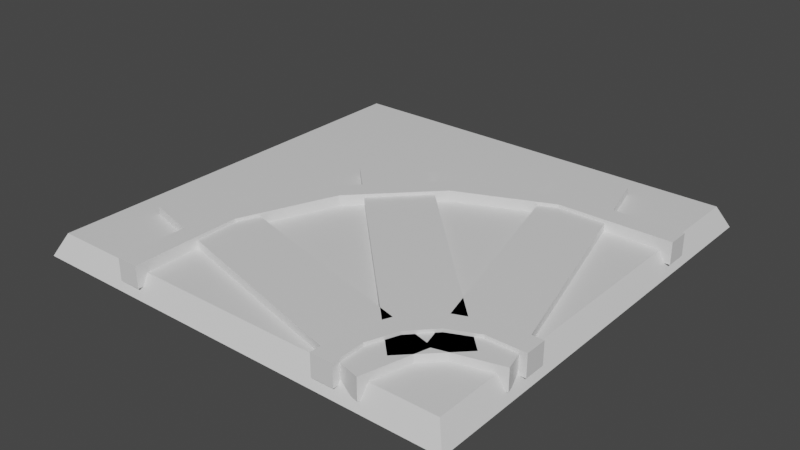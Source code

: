 # Source: curvedTrack.blend  (saved by Blender 2.82.7; exported with 4.5.12 LTS)
import bpy
from mathutils import Matrix  # noqa: F401  (used for matrix-valued properties, if any)

bpy.ops.wm.read_factory_settings(use_empty=True)
scene = bpy.context.scene
scene.name = 'Scene'

# ---- collections
col_collection = bpy.data.collections.new('Collection'); scene.collection.children.link(col_collection)

# ---- materials (node trees are filled in below, after node groups)
mat_material = bpy.data.materials.new('Material')
mat_material.alpha_threshold = 0.0
mat_material.use_transparent_shadow = False
mat_material.line_color = (0.0, 0.0, 0.0, 1.0)
mat_material_001 = bpy.data.materials.new('Material.001')
mat_material_001.alpha_threshold = 0.0
mat_material_001.use_transparent_shadow = False
mat_material_001.line_color = (0.0, 0.0, 0.0, 1.0)

# ---- material node trees
mat_material.use_nodes = True; mat_material.node_tree.nodes.clear()
_N = mat_material.node_tree.nodes; _L = mat_material.node_tree.links
n0 = _N.new('ShaderNodeOutputMaterial'); n0.name = 'Material Output'; n0.location = (300, 300)
n1 = _N.new('ShaderNodeBsdfPrincipled'); n1.name = 'Principled BSDF'; n1.location = (10, 300)
n1.distribution = 'GGX'
n1.subsurface_method = 'BURLEY'
n1.inputs[2].default_value = 0.4
n1.inputs[3].default_value = 1.45
n1.inputs[27].default_value = (0.0, 0.0, 0.0, 1.0)
n1.inputs[28].default_value = 1.0
_L.new(n1.outputs[0], n0.inputs[0])
n0.is_active_output = True
mat_material_001.use_nodes = True; mat_material_001.node_tree.nodes.clear()
_N = mat_material_001.node_tree.nodes; _L = mat_material_001.node_tree.links
n0 = _N.new('ShaderNodeOutputMaterial'); n0.name = 'Material Output'; n0.location = (300, 300)
n1 = _N.new('ShaderNodeBsdfPrincipled'); n1.name = 'Principled BSDF'; n1.location = (10, 300)
n1.distribution = 'GGX'
n1.subsurface_method = 'BURLEY'
n1.inputs[2].default_value = 0.4
n1.inputs[3].default_value = 1.45
n1.inputs[27].default_value = (0.0, 0.0, 0.0, 1.0)
n1.inputs[28].default_value = 1.0
_L.new(n1.outputs[0], n0.inputs[0])
n0.is_active_output = True

# ---- world
world_world = bpy.data.worlds.new('World'); scene.world = world_world
world_world.use_nodes = True; world_world.node_tree.nodes.clear()
_N = world_world.node_tree.nodes; _L = world_world.node_tree.links
n0 = _N.new('ShaderNodeOutputWorld'); n0.name = 'World Output'; n0.location = (300, 300)
n1 = _N.new('ShaderNodeBackground'); n1.name = 'Background'; n1.location = (10, 300)
n1.inputs[0].default_value = (0.05088, 0.05088, 0.05088, 1.0)
_L.new(n1.outputs[0], n0.inputs[0])
n0.is_active_output = True
world_world.color = (0.05088, 0.05088, 0.05088)
world_world.use_sun_shadow = False
world_world.sun_shadow_jitter_overblur = 0.0

# ---- meshes
me_cube = bpy.data.meshes.new('Cube')
me_cube.from_pydata([(0.95, 0.95, 0.1), (1.0, 1.0, -2.235e-08), (0.95, -0.95, 0.1), (1.0, -1.0, -2.235e-08), (-0.95, 0.95, 0.1), (-1.0, 1.0, -2.235e-08), (-0.95, -0.95, 0.1), (-1.0, -1.0, -2.235e-08), (1.0, 0.45, 0.05), (1.0, 0.45, 0.15), (1.0, 0.55, 0.05), (1.0, 0.55, 0.15), (1.0, -0.55, 0.05), (1.0, -0.55, 0.15), (1.0, -0.45, 0.05), (1.0, -0.45, 0.15), (-0.55, -1.0, 0.15), (-0.55, -1.0, 0.05), (-0.45, -1.0, 0.15), (-0.45, -1.0, 0.05), (0.45, -1.0, 0.15), (0.45, -1.0, 0.05), (0.55, -1.0, 0.15), (0.55, -1.0, 0.05), (-0.5462, -0.4605, 0.15), (-0.5462, -0.4605, 0.05), (-0.4538, -0.4988, 0.15), (-0.4538, -0.4988, 0.05), (-0.349, 0.005618, 0.15), (-0.349, 0.005618, 0.05), (-0.2783, -0.06509, 0.15), (-0.2783, -0.06509, 0.05), (0.01159, 0.3608, 0.15), (0.01159, 0.3608, 0.05), (0.04986, 0.2684, 0.15), (0.04986, 0.2684, 0.05), (0.4807, 0.551, 0.15), (0.4807, 0.551, 0.05), (0.4807, 0.451, 0.15), (0.4807, 0.451, 0.05), (0.4538, -0.8071, 0.15), (0.4538, -0.8071, 0.05), (0.5462, -0.8454, 0.05), (0.5462, -0.8454, 0.15), (0.5266, -0.6412, 0.05), (0.5974, -0.7119, 0.05), (0.5974, -0.7119, 0.15), (0.5266, -0.6412, 0.15), (0.6574, -0.5158, 0.05), (0.6957, -0.6082, 0.05), (0.6957, -0.6082, 0.15), (0.6574, -0.5158, 0.15), (0.8262, -0.45, 0.05), (0.8262, -0.55, 0.05), (0.8262, -0.55, 0.15), (0.8262, -0.45, 0.15), (0.6424, -0.8375, 0.03788), (0.6424, -0.8375, 0.1354), (-0.4182, 0.2232, 0.03788), (-0.4182, 0.2232, 0.1354), (0.8546, -0.6253, 0.03788), (0.8546, -0.6253, 0.1354), (-0.2061, 0.4353, 0.03788), (-0.2061, 0.4353, 0.1354), (0.6467, -0.9911, 0.03788), (0.6467, -0.9911, 0.1354), (-0.8022, -0.6029, 0.03788), (-0.8022, -0.6029, 0.1354), (0.7243, -0.7014, 0.03788), (0.7243, -0.7014, 0.1354), (-0.7246, -0.3131, 0.03788), (-0.7246, -0.3131, 0.1354), (0.701, -0.7154, 0.03788), (0.701, -0.7154, 0.1354), (0.3127, 0.7335, 0.03788), (0.3127, 0.7335, 0.1354), (0.9908, -0.6378, 0.03788), (0.9908, -0.6378, 0.1354), (0.6025, 0.8111, 0.03788), (0.6025, 0.8111, 0.1354)], [], [(0, 4, 6, 2), (3, 2, 6, 7), (7, 6, 4, 5), (5, 1, 3, 7), (1, 0, 2, 3), (5, 4, 0, 1), (10, 11, 9, 8), (14, 15, 13, 12), (19, 18, 16, 17), (23, 22, 20, 21), (27, 31, 30, 26), (19, 27, 26, 18), (16, 24, 25, 17), (17, 25, 27, 19), (18, 26, 24, 16), (29, 33, 35, 31), (24, 28, 29, 25), (25, 29, 31, 27), (26, 30, 28, 24), (35, 39, 38, 34), (30, 34, 32, 28), (31, 35, 34, 30), (28, 32, 33, 29), (36, 11, 10, 37), (32, 36, 37, 33), (33, 37, 39, 35), (34, 38, 36, 32), (43, 46, 47, 40), (37, 10, 8, 39), (38, 9, 11, 36), (39, 8, 9, 38), (23, 42, 43, 22), (20, 40, 41, 21), (21, 41, 42, 23), (22, 43, 40, 20), (46, 50, 51, 47), (41, 44, 45, 42), (40, 47, 44, 41), (42, 45, 46, 43), (51, 55, 52, 48), (44, 48, 49, 45), (47, 51, 48, 44), (45, 49, 50, 46), (54, 13, 15, 55), (49, 53, 54, 50), (50, 54, 55, 51), (48, 52, 53, 49), (52, 14, 12, 53), (55, 15, 14, 52), (53, 12, 13, 54), (56, 57, 59, 58), (58, 59, 63, 62), (62, 63, 61, 60), (60, 61, 57, 56), (58, 62, 60, 56), (63, 59, 57, 61), (64, 65, 67, 66), (66, 67, 71, 70), (70, 71, 69, 68), (68, 69, 65, 64), (66, 70, 68, 64), (71, 67, 65, 69), (72, 73, 75, 74), (74, 75, 79, 78), (78, 79, 77, 76), (76, 77, 73, 72), (74, 78, 76, 72), (79, 75, 73, 77)])
me_cube.polygons.foreach_set('material_index', [0, 0, 0, 0, 0, 0, 0, 0, 0, 0, 0, 0, 0, 0, 0, 0, 0, 0, 0, 0, 0, 0, 0, 0, 0, 0, 0, 0, 0, 0, 0, 0, 0, 0, 0, 0, 0, 0, 0, 0, 0, 0, 0, 0, 0, 0, 0, 0, 0, 0, 1, 1, 1, 1, 1, 1, 1, 1, 1, 1, 1, 1, 1, 1, 1, 1, 1, 1])
_uv = me_cube.uv_layers.new(name='UVMap')
_uv.uv.foreach_set('vector', [0.625, 0.5, 0.875, 0.5, 0.875, 0.75, 0.625, 0.75, 0.375, 0.75, 0.625, 0.75, 0.625, 1.0, 0.375, 1.0, 0.375, 0.0, 0.625, 0.0, 0.625, 0.25, 0.375, 0.25, 0.125, 0.5, 0.375, 0.5, 0.375, 0.75, 0.125, 0.75, 0.375, 0.5, 0.625, 0.5, 0.625, 0.75, 0.375, 0.75, 0.375, 0.25, 0.625, 0.25, 0.625, 0.5, 0.375, 0.5, 0.375, 0.5, 0.625, 0.5, 0.625, 0.75, 0.375, 0.75, 0.375, 0.5, 0.625, 0.5, 0.625, 0.75, 0.375, 0.75, 0.375, 0.0, 0.625, 0.0, 0.625, 0.25, 0.375, 0.25, 0.375, 0.0, 0.625, 0.0, 0.625, 0.25, 0.375, 0.25, 0.375, 0.0, 0.375, 0.0, 0.625, 0.0, 0.625, 0.0, 0.375, 0.0, 0.375, 0.0, 0.625, 0.0, 0.625, 0.0, 0.625, 0.25, 0.625, 0.25, 0.375, 0.25, 0.375, 0.25, 0.375, 0.25, 0.375, 0.25, 0.375, 0.0, 0.375, 0.0, 0.625, 0.0, 0.625, 0.0, 0.625, 0.25, 0.625, 0.25, 0.375, 0.25, 0.375, 0.25, 0.375, 0.0, 0.375, 0.0, 0.625, 0.25, 0.625, 0.25, 0.375, 0.25, 0.375, 0.25, 0.375, 0.25, 0.375, 0.25, 0.375, 0.0, 0.375, 0.0, 0.625, 0.0, 0.625, 0.0, 0.625, 0.25, 0.625, 0.25, 0.375, 0.0, 0.375, 0.0, 0.625, 0.0, 0.625, 0.0, 0.625, 0.0, 0.625, 0.0, 0.625, 0.25, 0.625, 0.25, 0.375, 0.0, 0.375, 0.0, 0.625, 0.0, 0.625, 0.0, 0.625, 0.25, 0.625, 0.25, 0.375, 0.25, 0.375, 0.25, 0.625, 0.25, 0.625, 0.25, 0.375, 0.25, 0.375, 0.25, 0.625, 0.25, 0.625, 0.25, 0.375, 0.25, 0.375, 0.25, 0.375, 0.25, 0.375, 0.25, 0.375, 0.0, 0.375, 0.0, 0.625, 0.0, 0.625, 0.0, 0.625, 0.25, 0.625, 0.25, 0.625, 0.0, 0.625, 0.0, 0.625, 0.25, 0.625, 0.25, 0.375, 0.25, 0.375, 0.25, 0.375, 0.0, 0.375, 0.0, 0.625, 0.0, 0.625, 0.0, 0.625, 0.25, 0.625, 0.25, 0.375, 0.0, 0.375, 0.0, 0.625, 0.0, 0.625, 0.0, 0.375, 0.0, 0.375, 0.0, 0.625, 0.0, 0.625, 0.0, 0.625, 0.25, 0.625, 0.25, 0.375, 0.25, 0.375, 0.25, 0.375, 0.25, 0.375, 0.25, 0.375, 0.0, 0.375, 0.0, 0.625, 0.0, 0.625, 0.0, 0.625, 0.25, 0.625, 0.25, 0.625, 0.0, 0.625, 0.0, 0.625, 0.25, 0.625, 0.25, 0.375, 0.25, 0.375, 0.25, 0.375, 0.0, 0.375, 0.0, 0.625, 0.25, 0.625, 0.25, 0.375, 0.25, 0.375, 0.25, 0.375, 0.0, 0.375, 0.0, 0.625, 0.0, 0.625, 0.0, 0.625, 0.25, 0.625, 0.25, 0.375, 0.25, 0.375, 0.25, 0.375, 0.25, 0.375, 0.25, 0.375, 0.0, 0.375, 0.0, 0.625, 0.25, 0.625, 0.25, 0.375, 0.25, 0.375, 0.25, 0.375, 0.0, 0.375, 0.0, 0.625, 0.0, 0.625, 0.0, 0.625, 0.0, 0.625, 0.0, 0.625, 0.25, 0.625, 0.25, 0.375, 0.0, 0.375, 0.0, 0.625, 0.0, 0.625, 0.0, 0.625, 0.0, 0.625, 0.0, 0.625, 0.25, 0.625, 0.25, 0.375, 0.25, 0.375, 0.25, 0.375, 0.0, 0.375, 0.0, 0.375, 0.25, 0.375, 0.25, 0.375, 0.0, 0.375, 0.0, 0.625, 0.25, 0.625, 0.25, 0.375, 0.25, 0.375, 0.25, 0.375, 0.0, 0.375, 0.0, 0.625, 0.0, 0.625, 0.0, 0.375, 0.0, 0.625, 0.0, 0.625, 0.25, 0.375, 0.25, 0.375, 0.25, 0.625, 0.25, 0.625, 0.5, 0.375, 0.5, 0.375, 0.5, 0.625, 0.5, 0.625, 0.75, 0.375, 0.75, 0.375, 0.75, 0.625, 0.75, 0.625, 1.0, 0.375, 1.0, 0.125, 0.5, 0.375, 0.5, 0.375, 0.75, 0.125, 0.75, 0.625, 0.5, 0.875, 0.5, 0.875, 0.75, 0.625, 0.75, 0.375, 0.0, 0.625, 0.0, 0.625, 0.25, 0.375, 0.25, 0.375, 0.25, 0.625, 0.25, 0.625, 0.5, 0.375, 0.5, 0.375, 0.5, 0.625, 0.5, 0.625, 0.75, 0.375, 0.75, 0.375, 0.75, 0.625, 0.75, 0.625, 1.0, 0.375, 1.0, 0.125, 0.5, 0.375, 0.5, 0.375, 0.75, 0.125, 0.75, 0.625, 0.5, 0.875, 0.5, 0.875, 0.75, 0.625, 0.75, 0.375, 0.0, 0.625, 0.0, 0.625, 0.25, 0.375, 0.25, 0.375, 0.25, 0.625, 0.25, 0.625, 0.5, 0.375, 0.5, 0.375, 0.5, 0.625, 0.5, 0.625, 0.75, 0.375, 0.75, 0.375, 0.75, 0.625, 0.75, 0.625, 1.0, 0.375, 1.0, 0.125, 0.5, 0.375, 0.5, 0.375, 0.75, 0.125, 0.75, 0.625, 0.5, 0.875, 0.5, 0.875, 0.75, 0.625, 0.75])
me_cube.materials.append(mat_material)
me_cube.materials.append(mat_material_001)
me_cube.use_remesh_preserve_volume = False
me_cube.use_remesh_preserve_attributes = False
me_cube.use_mirror_vertex_groups = False
me_cube.update()

# ---- objects
ob_cube = bpy.data.objects.new('Cube', me_cube)

# ---- transforms, parenting, visibility, modifiers, constraints
ob_cube.location = (0.0, 0.0, 0.0)
ob_cube.lock_rotations_4d = False
ob_cube.empty_display_type = 'ARROWS'
ob_cube.lineart.crease_threshold = 0.0

# ---- collection membership
col_collection.objects.link(ob_cube)

# ---- scene / render settings (as saved in the file)
scene.frame_start = 1; scene.frame_end = 250; scene.frame_set(1)
scene.render.engine = 'BLENDER_EEVEE_NEXT'
scene.cycles.use_denoising = False
scene.cycles.samples = 128
scene.cycles.sampling_pattern = 'TABULATED_SOBOL'
scene.cycles.use_adaptive_sampling = False
scene.cycles.use_light_tree = False
scene.view_settings.view_transform = 'Filmic'
bpy.context.view_layer.update()

# ---- added for rendering (the .blend has no active camera and no usable light): camera, sun
cam_auto = bpy.data.cameras.new('AutoCamera')
cam_auto.lens = 50.0
cam_auto.sensor_width = 36.0
cam_auto.clip_end = 1000.0
ob_auto_camera = bpy.data.objects.new('AutoCamera', cam_auto)
scene.collection.objects.link(ob_auto_camera)
ob_auto_camera.location = (2.62061, -3.14473, 2.17149)
ob_auto_camera.rotation_euler = (1.09748, -7.21219e-08, 0.694738)
scene.camera = ob_auto_camera
light_auto_sun = bpy.data.lights.new('AutoSun', 'SUN')
light_auto_sun.energy = 3.0
light_auto_sun.angle = 0.0523599
ob_auto_sun = bpy.data.objects.new('AutoSun', light_auto_sun)
scene.collection.objects.link(ob_auto_sun)
ob_auto_sun.rotation_euler = (0.872665, 0.174533, 0.523599)
bpy.context.view_layer.update()
